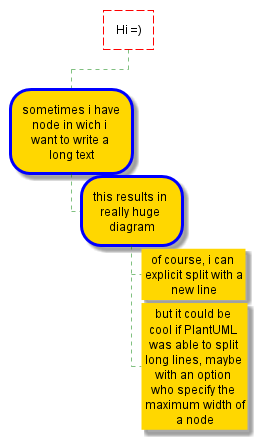

The diagram above was rendered by PlantUML. Its source (embedded in the PNG):
@startwbs


<style>
node {
    Padding 12
    Margin 3
    HorizontalAlignment center
    LineColor blue
    LineThickness 3.0
    BackgroundColor gold
    RoundCorner 40
    MaximumWidth 100
}

rootNode {
    LineStyle 8.0;3.0
    LineColor red
    BackgroundColor white
    LineThickness 1.0
    RoundCorner 0
    Shadowing 0.0
}

leafNode {
    LineColor gold
    RoundCorner 0
    Padding 3
}

arrow {
    LineStyle 4
    LineThickness 0.5
    LineColor green
}
</style>

* Hi =)
** sometimes i have node in wich i want to write a long text
*** this results in really huge diagram
**** of course, i can explicit split with a\nnew line
**** but it could be cool if PlantUML was able to split long lines, maybe with an option who specify the maximum width of a node

@endwbs